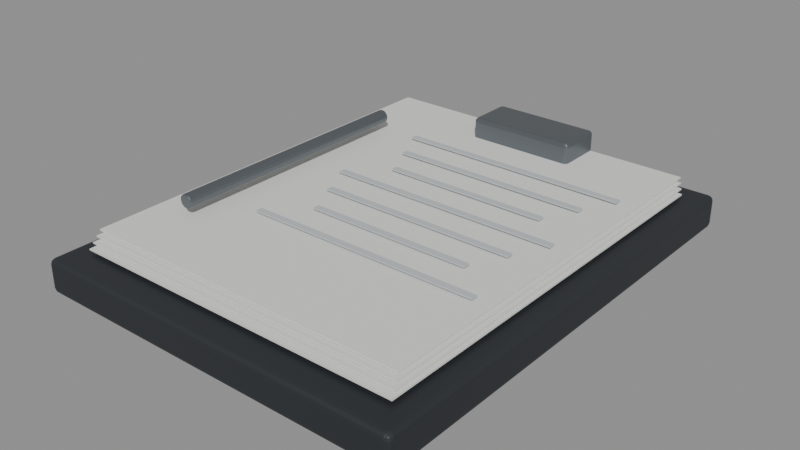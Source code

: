 # Source: BP_BenchKit_3.blend  (saved by Blender 5.2.45; exported with 4.5.12 LTS)
import bpy
from mathutils import Matrix  # noqa: F401  (used for matrix-valued properties, if any)

bpy.ops.wm.read_factory_settings(use_empty=True)
scene = bpy.context.scene
scene.name = 'Scene'

# ---- materials (node trees are filled in below, after node groups)
mat_bp_dark = bpy.data.materials.new('BP_Dark')
mat_bp_dark.diffuse_color = (0.024, 0.028, 0.033, 1.0)
mat_bp_paper = bpy.data.materials.new('BP_Paper')
mat_bp_paper.diffuse_color = (0.74, 0.75, 0.72, 1.0)
mat_b4o_mark = bpy.data.materials.new('B4O_Mark')
mat_b4o_mark.diffuse_color = (0.52, 0.55, 0.57, 1.0)
mat_bp_steel = bpy.data.materials.new('BP_Steel')
mat_bp_steel.diffuse_color = (0.18, 0.2, 0.22, 1.0)

# ---- material node trees
mat_bp_dark.use_nodes = True; mat_bp_dark.node_tree.nodes.clear()
_N = mat_bp_dark.node_tree.nodes; _L = mat_bp_dark.node_tree.links
n0 = _N.new('ShaderNodeBsdfPrincipled'); n0.name = 'Principled BSDF'; n0.location = (-200, 100)
n0.inputs[0].default_value = (0.024, 0.028, 0.033, 1.0)
n0.inputs[1].default_value = 0.1
n0.inputs[2].default_value = 0.55
n0.inputs[10].default_value = 0.005
n1 = _N.new('ShaderNodeOutputMaterial'); n1.name = 'Material Output'; n1.location = (200, 100)
_L.new(n0.outputs[0], n1.inputs[0])
n1.is_active_output = True
mat_bp_paper.use_nodes = True; mat_bp_paper.node_tree.nodes.clear()
_N = mat_bp_paper.node_tree.nodes; _L = mat_bp_paper.node_tree.links
n0 = _N.new('ShaderNodeBsdfPrincipled'); n0.name = 'Principled BSDF'; n0.location = (-200, 100)
n0.inputs[0].default_value = (0.74, 0.75, 0.72, 1.0)
n0.inputs[2].default_value = 0.85
n0.inputs[10].default_value = 0.005
n1 = _N.new('ShaderNodeOutputMaterial'); n1.name = 'Material Output'; n1.location = (200, 100)
_L.new(n0.outputs[0], n1.inputs[0])
n1.is_active_output = True
mat_b4o_mark.use_nodes = True; mat_b4o_mark.node_tree.nodes.clear()
_N = mat_b4o_mark.node_tree.nodes; _L = mat_b4o_mark.node_tree.links
n0 = _N.new('ShaderNodeBsdfPrincipled'); n0.name = 'Principled BSDF'; n0.location = (-200, 100)
n0.inputs[0].default_value = (0.52, 0.55, 0.57, 1.0)
n0.inputs[1].default_value = 0.03
n0.inputs[2].default_value = 0.73
n0.inputs[10].default_value = 0.005
n1 = _N.new('ShaderNodeOutputMaterial'); n1.name = 'Material Output'; n1.location = (200, 100)
_L.new(n0.outputs[0], n1.inputs[0])
n1.is_active_output = True
mat_bp_steel.use_nodes = True; mat_bp_steel.node_tree.nodes.clear()
_N = mat_bp_steel.node_tree.nodes; _L = mat_bp_steel.node_tree.links
n0 = _N.new('ShaderNodeBsdfPrincipled'); n0.name = 'Principled BSDF'; n0.location = (-200, 100)
n0.inputs[0].default_value = (0.18, 0.2, 0.22, 1.0)
n0.inputs[1].default_value = 0.75
n0.inputs[2].default_value = 0.38
n0.inputs[10].default_value = 0.005
n1 = _N.new('ShaderNodeOutputMaterial'); n1.name = 'Material Output'; n1.location = (200, 100)
_L.new(n0.outputs[0], n1.inputs[0])
n1.is_active_output = True

# ---- meshes
me_clipboard = bpy.data.meshes.new('Clipboard')
me_clipboard.from_pydata([(0.135, 0.17, 0.0), (-0.135, 0.17, 0.0), (-0.135, -0.17, 0.0), (0.135, -0.17, 0.0), (0.135, 0.17, 0.024), (-0.135, 0.17, 0.024), (-0.135, -0.17, 0.024), (0.135, -0.17, 0.024)], [], [(0, 3, 2, 1), (4, 5, 6, 7), (0, 1, 5, 4), (1, 2, 6, 5), (2, 3, 7, 6), (3, 0, 4, 7)])
_uv = me_clipboard.uv_layers.new(name='UVMap')
_uv.uv.foreach_set('vector', [0.135, 0.17, 0.135, -0.17, -0.135, -0.17, -0.135, 0.17, 0.135, 0.17, -0.135, 0.17, -0.135, -0.17, 0.135, -0.17, 0.135, 0.0, -0.135, 0.0, -0.135, 0.024, 0.135, 0.024, 0.17, 0.0, -0.17, 0.0, -0.17, 0.024, 0.17, 0.024, -0.135, 0.0, 0.135, 0.0, 0.135, 0.024, -0.135, 0.024, -0.17, 0.0, 0.17, 0.0, 0.17, 0.024, -0.17, 0.024])
me_clipboard.materials.append(mat_bp_dark)
me_clipboard.update()
me_protocol_paper = bpy.data.meshes.new('Protocol_Paper')
me_protocol_paper.from_pydata([(0.12, 0.15, 0.0265), (-0.12, 0.15, 0.0265), (-0.12, -0.15, 0.0265), (0.12, -0.15, 0.0265), (0.12, 0.15, 0.0275), (-0.12, 0.15, 0.0275), (-0.12, -0.15, 0.0275), (0.12, -0.15, 0.0275)], [], [(0, 3, 2, 1), (4, 5, 6, 7), (0, 1, 5, 4), (1, 2, 6, 5), (2, 3, 7, 6), (3, 0, 4, 7)])
_uv = me_protocol_paper.uv_layers.new(name='UVMap')
_uv.uv.foreach_set('vector', [0.12, 0.15, 0.12, -0.15, -0.12, -0.15, -0.12, 0.15, 0.12, 0.15, -0.12, 0.15, -0.12, -0.15, 0.12, -0.15, 0.12, 0.0265, -0.12, 0.0265, -0.12, 0.0275, 0.12, 0.0275, 0.15, 0.0265, -0.15, 0.0265, -0.15, 0.0275, 0.15, 0.0275, -0.12, 0.0265, 0.12, 0.0265, 0.12, 0.0275, -0.12, 0.0275, -0.15, 0.0265, 0.15, 0.0265, 0.15, 0.0275, -0.15, 0.0275])
me_protocol_paper.materials.append(mat_bp_paper)
me_protocol_paper.update()
me_protocol_paper_001 = bpy.data.meshes.new('Protocol_Paper.001')
me_protocol_paper_001.from_pydata([(0.117, 0.155, 0.028), (-0.123, 0.155, 0.028), (-0.123, -0.145, 0.028), (0.117, -0.145, 0.028), (0.117, 0.155, 0.029), (-0.123, 0.155, 0.029), (-0.123, -0.145, 0.029), (0.117, -0.145, 0.029)], [], [(0, 3, 2, 1), (4, 5, 6, 7), (0, 1, 5, 4), (1, 2, 6, 5), (2, 3, 7, 6), (3, 0, 4, 7)])
_uv = me_protocol_paper_001.uv_layers.new(name='UVMap')
_uv.uv.foreach_set('vector', [0.117, 0.155, 0.117, -0.145, -0.123, -0.145, -0.123, 0.155, 0.117, 0.155, -0.123, 0.155, -0.123, -0.145, 0.117, -0.145, 0.117, 0.028, -0.123, 0.028, -0.123, 0.029, 0.117, 0.029, 0.155, 0.028, -0.145, 0.028, -0.145, 0.029, 0.155, 0.029, -0.123, 0.028, 0.117, 0.028, 0.117, 0.029, -0.123, 0.029, -0.145, 0.028, 0.155, 0.028, 0.155, 0.029, -0.145, 0.029])
me_protocol_paper_001.materials.append(mat_bp_paper)
me_protocol_paper_001.update()
me_protocol_paper_002 = bpy.data.meshes.new('Protocol_Paper.002')
me_protocol_paper_002.from_pydata([(0.114, 0.16, 0.0295), (-0.126, 0.16, 0.0295), (-0.126, -0.14, 0.0295), (0.114, -0.14, 0.0295), (0.114, 0.16, 0.0305), (-0.126, 0.16, 0.0305), (-0.126, -0.14, 0.0305), (0.114, -0.14, 0.0305)], [], [(0, 3, 2, 1), (4, 5, 6, 7), (0, 1, 5, 4), (1, 2, 6, 5), (2, 3, 7, 6), (3, 0, 4, 7)])
_uv = me_protocol_paper_002.uv_layers.new(name='UVMap')
_uv.uv.foreach_set('vector', [0.114, 0.16, 0.114, -0.14, -0.126, -0.14, -0.126, 0.16, 0.114, 0.16, -0.126, 0.16, -0.126, -0.14, 0.114, -0.14, 0.114, 0.0295, -0.126, 0.0295, -0.126, 0.0305, 0.114, 0.0305, 0.16, 0.0295, -0.14, 0.0295, -0.14, 0.0305, 0.16, 0.0305, -0.126, 0.0295, 0.114, 0.0295, 0.114, 0.0305, -0.126, 0.0305, -0.14, 0.0295, 0.16, 0.0295, 0.16, 0.0305, -0.14, 0.0305])
me_protocol_paper_002.materials.append(mat_bp_paper)
me_protocol_paper_002.update()
me_protocol_paper_003 = bpy.data.meshes.new('Protocol_Paper.003')
me_protocol_paper_003.from_pydata([(0.111, 0.165, 0.031), (-0.129, 0.165, 0.031), (-0.129, -0.135, 0.031), (0.111, -0.135, 0.031), (0.111, 0.165, 0.032), (-0.129, 0.165, 0.032), (-0.129, -0.135, 0.032), (0.111, -0.135, 0.032)], [], [(0, 3, 2, 1), (4, 5, 6, 7), (0, 1, 5, 4), (1, 2, 6, 5), (2, 3, 7, 6), (3, 0, 4, 7)])
_uv = me_protocol_paper_003.uv_layers.new(name='UVMap')
_uv.uv.foreach_set('vector', [0.111, 0.165, 0.111, -0.135, -0.129, -0.135, -0.129, 0.165, 0.111, 0.165, -0.129, 0.165, -0.129, -0.135, 0.111, -0.135, 0.111, 0.031, -0.129, 0.031, -0.129, 0.032, 0.111, 0.032, 0.165, 0.031, -0.135, 0.031, -0.135, 0.032, 0.165, 0.032, -0.129, 0.031, 0.111, 0.031, 0.111, 0.032, -0.129, 0.032, -0.135, 0.031, 0.165, 0.031, 0.165, 0.032, -0.135, 0.032])
me_protocol_paper_003.materials.append(mat_bp_paper)
me_protocol_paper_003.update()
me_printed_protocol_row = bpy.data.meshes.new('Printed_Protocol_Row')
me_printed_protocol_row.from_pydata([(0.1, 0.1025, 0.0335), (-0.07, 0.1025, 0.0335), (-0.07, 0.0975, 0.0335), (0.1, 0.0975, 0.0335), (0.1, 0.1025, 0.0345), (-0.07, 0.1025, 0.0345), (-0.07, 0.0975, 0.0345), (0.1, 0.0975, 0.0345)], [], [(0, 3, 2, 1), (4, 5, 6, 7), (0, 1, 5, 4), (1, 2, 6, 5), (2, 3, 7, 6), (3, 0, 4, 7)])
_uv = me_printed_protocol_row.uv_layers.new(name='UVMap')
_uv.uv.foreach_set('vector', [0.1, 0.1025, 0.1, 0.0975, -0.07, 0.0975, -0.07, 0.1025, 0.1, 0.1025, -0.07, 0.1025, -0.07, 0.0975, 0.1, 0.0975, 0.1, 0.0335, -0.07, 0.0335, -0.07, 0.0345, 0.1, 0.0345, 0.1025, 0.0335, 0.0975, 0.0335, 0.0975, 0.0345, 0.1025, 0.0345, -0.07, 0.0335, 0.1, 0.0335, 0.1, 0.0345, -0.07, 0.0345, 0.0975, 0.0335, 0.1025, 0.0335, 0.1025, 0.0345, 0.0975, 0.0345])
me_printed_protocol_row.materials.append(mat_b4o_mark)
me_printed_protocol_row.update()
me_printed_protocol_row_001 = bpy.data.meshes.new('Printed_Protocol_Row.001')
me_printed_protocol_row_001.from_pydata([(0.0875, 0.0765, 0.0335), (-0.0575, 0.0765, 0.0335), (-0.0575, 0.0715, 0.0335), (0.0875, 0.0715, 0.0335), (0.0875, 0.0765, 0.0345), (-0.0575, 0.0765, 0.0345), (-0.0575, 0.0715, 0.0345), (0.0875, 0.0715, 0.0345)], [], [(0, 3, 2, 1), (4, 5, 6, 7), (0, 1, 5, 4), (1, 2, 6, 5), (2, 3, 7, 6), (3, 0, 4, 7)])
_uv = me_printed_protocol_row_001.uv_layers.new(name='UVMap')
_uv.uv.foreach_set('vector', [0.0875, 0.0765, 0.0875, 0.0715, -0.0575, 0.0715, -0.0575, 0.0765, 0.0875, 0.0765, -0.0575, 0.0765, -0.0575, 0.0715, 0.0875, 0.0715, 0.0875, 0.0335, -0.0575, 0.0335, -0.0575, 0.0345, 0.0875, 0.0345, 0.0765, 0.0335, 0.0715, 0.0335, 0.0715, 0.0345, 0.0765, 0.0345, -0.0575, 0.0335, 0.0875, 0.0335, 0.0875, 0.0345, -0.0575, 0.0345, 0.0715, 0.0335, 0.0765, 0.0335, 0.0765, 0.0345, 0.0715, 0.0345])
me_printed_protocol_row_001.materials.append(mat_b4o_mark)
me_printed_protocol_row_001.update()
me_printed_protocol_row_002 = bpy.data.meshes.new('Printed_Protocol_Row.002')
me_printed_protocol_row_002.from_pydata([(0.075, 0.0505, 0.0335), (-0.045, 0.0505, 0.0335), (-0.045, 0.0455, 0.0335), (0.075, 0.0455, 0.0335), (0.075, 0.0505, 0.0345), (-0.045, 0.0505, 0.0345), (-0.045, 0.0455, 0.0345), (0.075, 0.0455, 0.0345)], [], [(0, 3, 2, 1), (4, 5, 6, 7), (0, 1, 5, 4), (1, 2, 6, 5), (2, 3, 7, 6), (3, 0, 4, 7)])
_uv = me_printed_protocol_row_002.uv_layers.new(name='UVMap')
_uv.uv.foreach_set('vector', [0.075, 0.0505, 0.075, 0.0455, -0.045, 0.0455, -0.045, 0.0505, 0.075, 0.0505, -0.045, 0.0505, -0.045, 0.0455, 0.075, 0.0455, 0.075, 0.0335, -0.045, 0.0335, -0.045, 0.0345, 0.075, 0.0345, 0.0505, 0.0335, 0.0455, 0.0335, 0.0455, 0.0345, 0.0505, 0.0345, -0.045, 0.0335, 0.075, 0.0335, 0.075, 0.0345, -0.045, 0.0345, 0.0455, 0.0335, 0.0505, 0.0335, 0.0505, 0.0345, 0.0455, 0.0345])
me_printed_protocol_row_002.materials.append(mat_b4o_mark)
me_printed_protocol_row_002.update()
me_printed_protocol_row_003 = bpy.data.meshes.new('Printed_Protocol_Row.003')
me_printed_protocol_row_003.from_pydata([(0.1, 0.0245, 0.0335), (-0.07, 0.0245, 0.0335), (-0.07, 0.0195, 0.0335), (0.1, 0.0195, 0.0335), (0.1, 0.0245, 0.0345), (-0.07, 0.0245, 0.0345), (-0.07, 0.0195, 0.0345), (0.1, 0.0195, 0.0345)], [], [(0, 3, 2, 1), (4, 5, 6, 7), (0, 1, 5, 4), (1, 2, 6, 5), (2, 3, 7, 6), (3, 0, 4, 7)])
_uv = me_printed_protocol_row_003.uv_layers.new(name='UVMap')
_uv.uv.foreach_set('vector', [0.1, 0.0245, 0.1, 0.0195, -0.07, 0.0195, -0.07, 0.0245, 0.1, 0.0245, -0.07, 0.0245, -0.07, 0.0195, 0.1, 0.0195, 0.1, 0.0335, -0.07, 0.0335, -0.07, 0.0345, 0.1, 0.0345, 0.0245, 0.0335, 0.0195, 0.0335, 0.0195, 0.0345, 0.0245, 0.0345, -0.07, 0.0335, 0.1, 0.0335, 0.1, 0.0345, -0.07, 0.0345, 0.0195, 0.0335, 0.0245, 0.0335, 0.0245, 0.0345, 0.0195, 0.0345])
me_printed_protocol_row_003.materials.append(mat_b4o_mark)
me_printed_protocol_row_003.update()
me_printed_protocol_row_004 = bpy.data.meshes.new('Printed_Protocol_Row.004')
me_printed_protocol_row_004.from_pydata([(0.0875, -0.0015, 0.0335), (-0.0575, -0.0015, 0.0335), (-0.0575, -0.0065, 0.0335), (0.0875, -0.0065, 0.0335), (0.0875, -0.0015, 0.0345), (-0.0575, -0.0015, 0.0345), (-0.0575, -0.0065, 0.0345), (0.0875, -0.0065, 0.0345)], [], [(0, 3, 2, 1), (4, 5, 6, 7), (0, 1, 5, 4), (1, 2, 6, 5), (2, 3, 7, 6), (3, 0, 4, 7)])
_uv = me_printed_protocol_row_004.uv_layers.new(name='UVMap')
_uv.uv.foreach_set('vector', [0.0875, -0.0015, 0.0875, -0.0065, -0.0575, -0.0065, -0.0575, -0.0015, 0.0875, -0.0015, -0.0575, -0.0015, -0.0575, -0.0065, 0.0875, -0.0065, 0.0875, 0.0335, -0.0575, 0.0335, -0.0575, 0.0345, 0.0875, 0.0345, -0.0015, 0.0335, -0.0065, 0.0335, -0.0065, 0.0345, -0.0015, 0.0345, -0.0575, 0.0335, 0.0875, 0.0335, 0.0875, 0.0345, -0.0575, 0.0345, -0.0065, 0.0335, -0.0015, 0.0335, -0.0015, 0.0345, -0.0065, 0.0345])
me_printed_protocol_row_004.materials.append(mat_b4o_mark)
me_printed_protocol_row_004.update()
me_printed_protocol_row_005 = bpy.data.meshes.new('Printed_Protocol_Row.005')
me_printed_protocol_row_005.from_pydata([(0.075, -0.0275, 0.0335), (-0.045, -0.0275, 0.0335), (-0.045, -0.0325, 0.0335), (0.075, -0.0325, 0.0335), (0.075, -0.0275, 0.0345), (-0.045, -0.0275, 0.0345), (-0.045, -0.0325, 0.0345), (0.075, -0.0325, 0.0345)], [], [(0, 3, 2, 1), (4, 5, 6, 7), (0, 1, 5, 4), (1, 2, 6, 5), (2, 3, 7, 6), (3, 0, 4, 7)])
_uv = me_printed_protocol_row_005.uv_layers.new(name='UVMap')
_uv.uv.foreach_set('vector', [0.075, -0.0275, 0.075, -0.0325, -0.045, -0.0325, -0.045, -0.0275, 0.075, -0.0275, -0.045, -0.0275, -0.045, -0.0325, 0.075, -0.0325, 0.075, 0.0335, -0.045, 0.0335, -0.045, 0.0345, 0.075, 0.0345, -0.0275, 0.0335, -0.0325, 0.0335, -0.0325, 0.0345, -0.0275, 0.0345, -0.045, 0.0335, 0.075, 0.0335, 0.075, 0.0345, -0.045, 0.0345, -0.0325, 0.0335, -0.0275, 0.0335, -0.0275, 0.0345, -0.0325, 0.0345])
me_printed_protocol_row_005.materials.append(mat_b4o_mark)
me_printed_protocol_row_005.update()
me_printed_protocol_row_006 = bpy.data.meshes.new('Printed_Protocol_Row.006')
me_printed_protocol_row_006.from_pydata([(0.1, -0.0535, 0.0335), (-0.07, -0.0535, 0.0335), (-0.07, -0.0585, 0.0335), (0.1, -0.0585, 0.0335), (0.1, -0.0535, 0.0345), (-0.07, -0.0535, 0.0345), (-0.07, -0.0585, 0.0345), (0.1, -0.0585, 0.0345)], [], [(0, 3, 2, 1), (4, 5, 6, 7), (0, 1, 5, 4), (1, 2, 6, 5), (2, 3, 7, 6), (3, 0, 4, 7)])
_uv = me_printed_protocol_row_006.uv_layers.new(name='UVMap')
_uv.uv.foreach_set('vector', [0.1, -0.0535, 0.1, -0.0585, -0.07, -0.0585, -0.07, -0.0535, 0.1, -0.0535, -0.07, -0.0535, -0.07, -0.0585, 0.1, -0.0585, 0.1, 0.0335, -0.07, 0.0335, -0.07, 0.0345, 0.1, 0.0345, -0.0535, 0.0335, -0.0585, 0.0335, -0.0585, 0.0345, -0.0535, 0.0345, -0.07, 0.0335, 0.1, 0.0335, 0.1, 0.0345, -0.07, 0.0345, -0.0585, 0.0335, -0.0535, 0.0335, -0.0535, 0.0345, -0.0585, 0.0345])
me_printed_protocol_row_006.materials.append(mat_b4o_mark)
me_printed_protocol_row_006.update()
me_binder_clip = bpy.data.meshes.new('Binder_Clip')
me_binder_clip.from_pydata([(0.04, 0.1675, 0.027), (-0.04, 0.1675, 0.027), (-0.04, 0.1325, 0.027), (0.04, 0.1325, 0.027), (0.04, 0.1675, 0.047), (-0.04, 0.1675, 0.047), (-0.04, 0.1325, 0.047), (0.04, 0.1325, 0.047)], [], [(0, 3, 2, 1), (4, 5, 6, 7), (0, 1, 5, 4), (1, 2, 6, 5), (2, 3, 7, 6), (3, 0, 4, 7)])
_uv = me_binder_clip.uv_layers.new(name='UVMap')
_uv.uv.foreach_set('vector', [0.04, 0.1675, 0.04, 0.1325, -0.04, 0.1325, -0.04, 0.1675, 0.04, 0.1675, -0.04, 0.1675, -0.04, 0.1325, 0.04, 0.1325, 0.04, 0.027, -0.04, 0.027, -0.04, 0.047, 0.04, 0.047, 0.1675, 0.027, 0.1325, 0.027, 0.1325, 0.047, 0.1675, 0.047, -0.04, 0.027, 0.04, 0.027, 0.04, 0.047, -0.04, 0.047, 0.1325, 0.027, 0.1675, 0.027, 0.1675, 0.047, 0.1325, 0.047])
me_binder_clip.materials.append(mat_bp_steel)
me_binder_clip.update()
me_cylinder = bpy.data.meshes.new('Cylinder')
me_cylinder.from_pydata([(0.0, 0.095, 0.005), (0.0, -0.095, 0.005), (0.0025, 0.095, 0.00433), (0.0025, -0.095, 0.00433), (0.00433, 0.095, 0.0025), (0.00433, -0.095, 0.0025), (0.005, 0.095, 1.548e-08), (0.005, -0.095, -1.548e-08), (0.00433, 0.095, -0.0025), (0.00433, -0.095, -0.0025), (0.0025, 0.095, -0.00433), (0.0025, -0.095, -0.00433), (0.0, 0.095, -0.005), (0.0, -0.095, -0.005), (-0.0025, 0.095, -0.00433), (-0.0025, -0.095, -0.00433), (-0.00433, 0.095, -0.0025), (-0.00433, -0.095, -0.0025), (-0.005, 0.095, 1.548e-08), (-0.005, -0.095, -1.548e-08), (-0.00433, 0.095, 0.0025), (-0.00433, -0.095, 0.0025), (-0.0025, 0.095, 0.00433), (-0.0025, -0.095, 0.00433)], [], [(0, 1, 3, 2), (2, 3, 5, 4), (4, 5, 7, 6), (6, 7, 9, 8), (8, 9, 11, 10), (10, 11, 13, 12), (12, 13, 15, 14), (14, 15, 17, 16), (16, 17, 19, 18), (18, 19, 21, 20), (3, 1, 23, 21, 19, 17, 15, 13, 11, 9, 7, 5), (20, 21, 23, 22), (22, 23, 1, 0), (0, 2, 4, 6, 8, 10, 12, 14, 16, 18, 20, 22)])
_uv = me_cylinder.uv_layers.new(name='UVMap')
_uv.uv.foreach_set('vector', [-0.1, 0.1, -0.1, -0.09, -0.0975, -0.09, -0.0975, 0.1, -0.0975, 0.1, -0.0975, -0.09, -0.09567, -0.09, -0.09567, 0.1, 0.1, 0.0455, -0.09, 0.0455, -0.09, 0.043, 0.1, 0.043, 0.1, 0.043, -0.09, 0.043, -0.09, 0.0405, 0.1, 0.0405, -0.09567, 0.1, -0.09567, -0.09, -0.0975, -0.09, -0.0975, 0.1, -0.0975, 0.1, -0.0975, -0.09, -0.1, -0.09, -0.1, 0.1, -0.1, 0.1, -0.1, -0.09, -0.1025, -0.09, -0.1025, 0.1, -0.1025, 0.1, -0.1025, -0.09, -0.1043, -0.09, -0.1043, 0.1, 0.1, 0.0405, -0.09, 0.0405, -0.09, 0.043, 0.1, 0.043, 0.1, 0.043, -0.09, 0.043, -0.09, 0.0455, 0.1, 0.0455, -0.0975, 0.04733, -0.1, 0.048, -0.1025, 0.04733, -0.1043, 0.0455, -0.105, 0.043, -0.1043, 0.0405, -0.1025, 0.03867, -0.1, 0.038, -0.0975, 0.03867, -0.09567, 0.0405, -0.095, 0.043, -0.09567, 0.0455, -0.1043, 0.1, -0.1043, -0.09, -0.1025, -0.09, -0.1025, 0.1, -0.1025, 0.1, -0.1025, -0.09, -0.1, -0.09, -0.1, 0.1, -0.1, 0.048, -0.0975, 0.04733, -0.09567, 0.0455, -0.095, 0.043, -0.09567, 0.0405, -0.0975, 0.03867, -0.1, 0.038, -0.1025, 0.03867, -0.1043, 0.0405, -0.105, 0.043, -0.1043, 0.0455, -0.1025, 0.04733])
me_cylinder.materials.append(mat_bp_steel)
me_cylinder.update()

# ---- objects
ob_clipboard = bpy.data.objects.new('Clipboard', me_clipboard)
ob_protocol_paper = bpy.data.objects.new('Protocol_Paper', me_protocol_paper)
ob_protocol_paper_001 = bpy.data.objects.new('Protocol_Paper.001', me_protocol_paper_001)
ob_protocol_paper_002 = bpy.data.objects.new('Protocol_Paper.002', me_protocol_paper_002)
ob_protocol_paper_003 = bpy.data.objects.new('Protocol_Paper.003', me_protocol_paper_003)
ob_printed_protocol_row = bpy.data.objects.new('Printed_Protocol_Row', me_printed_protocol_row)
ob_printed_protocol_row_001 = bpy.data.objects.new('Printed_Protocol_Row.001', me_printed_protocol_row_001)
ob_printed_protocol_row_002 = bpy.data.objects.new('Printed_Protocol_Row.002', me_printed_protocol_row_002)
ob_printed_protocol_row_003 = bpy.data.objects.new('Printed_Protocol_Row.003', me_printed_protocol_row_003)
ob_printed_protocol_row_004 = bpy.data.objects.new('Printed_Protocol_Row.004', me_printed_protocol_row_004)
ob_printed_protocol_row_005 = bpy.data.objects.new('Printed_Protocol_Row.005', me_printed_protocol_row_005)
ob_printed_protocol_row_006 = bpy.data.objects.new('Printed_Protocol_Row.006', me_printed_protocol_row_006)
ob_binder_clip = bpy.data.objects.new('Binder_Clip', me_binder_clip)
ob_pen = bpy.data.objects.new('Pen', me_cylinder)

# ---- transforms, parenting, visibility, modifiers, constraints
ob_clipboard.location = (0.0, 0.0, 0.0)
_m = ob_clipboard.modifiers.new('Manufactured_Bevel', 'BEVEL')
_m.width = 0.004
_m.width_pct = 0.004
_m.segments = 3
_m.angle_limit = 0.48
_m.harden_normals = True
_m = ob_clipboard.modifiers.new('Weighted_Normal', 'WEIGHTED_NORMAL')
_m.keep_sharp = True
ob_protocol_paper.location = (0.0, 0.0, 0.0)
ob_protocol_paper_001.location = (0.0, 0.0, 0.0)
ob_protocol_paper_002.location = (0.0, 0.0, 0.0)
ob_protocol_paper_003.location = (0.0, 0.0, 0.0)
ob_printed_protocol_row.location = (0.0, 0.0, 0.0)
ob_printed_protocol_row_001.location = (0.0, 0.0, 0.0)
ob_printed_protocol_row_002.location = (0.0, 0.0, 0.0)
ob_printed_protocol_row_003.location = (0.0, 0.0, 0.0)
ob_printed_protocol_row_004.location = (0.0, 0.0, 0.0)
ob_printed_protocol_row_005.location = (0.0, 0.0, 0.0)
ob_printed_protocol_row_006.location = (0.0, 0.0, 0.0)
ob_binder_clip.location = (0.0, 0.0, 0.0)
_m = ob_binder_clip.modifiers.new('Manufactured_Bevel', 'BEVEL')
_m.width = 0.003
_m.width_pct = 0.003
_m.segments = 3
_m.angle_limit = 0.48
_m.harden_normals = True
_m = ob_binder_clip.modifiers.new('Weighted_Normal', 'WEIGHTED_NORMAL')
_m.keep_sharp = True
ob_pen.location = (-0.1, 0.005, 0.043)
_m = ob_pen.modifiers.new('Edge_Bevel', 'BEVEL')
_m.width = 0.00075
_m.width_pct = 0.00075
_m.segments = 2

# ---- collection membership
scene.collection.objects.link(ob_clipboard)
scene.collection.objects.link(ob_protocol_paper)
scene.collection.objects.link(ob_protocol_paper_001)
scene.collection.objects.link(ob_protocol_paper_002)
scene.collection.objects.link(ob_protocol_paper_003)
scene.collection.objects.link(ob_printed_protocol_row)
scene.collection.objects.link(ob_printed_protocol_row_001)
scene.collection.objects.link(ob_printed_protocol_row_002)
scene.collection.objects.link(ob_printed_protocol_row_003)
scene.collection.objects.link(ob_printed_protocol_row_004)
scene.collection.objects.link(ob_printed_protocol_row_005)
scene.collection.objects.link(ob_printed_protocol_row_006)
scene.collection.objects.link(ob_binder_clip)
scene.collection.objects.link(ob_pen)

# ---- scene / render settings (as saved in the file)
scene.frame_start = 1; scene.frame_end = 250; scene.frame_set(1)
scene.render.engine = 'BLENDER_EEVEE_NEXT'
scene.render.bake_bias = 0.0
scene.render.bake_samples = 0
scene.render.compositor_device = 'GPU'
scene.eevee.use_volume_custom_range = False
scene.eevee.fast_gi_thickness_near = 0.1
scene.eevee.fast_gi_thickness_far = 0.0
scene.eevee.ray_tracing_options.screen_trace_thickness = 0.1
bpy.context.view_layer.update()

# ---- added for rendering (the .blend has no active camera and no usable light): camera, sun + grey world if the file has none
cam_auto = bpy.data.cameras.new('AutoCamera')
cam_auto.lens = 50.0
cam_auto.sensor_width = 36.0
cam_auto.clip_end = 1000.0
ob_auto_camera = bpy.data.objects.new('AutoCamera', cam_auto)
scene.collection.objects.link(ob_auto_camera)
ob_auto_camera.location = (0.404148, -0.484978, 0.347319)
ob_auto_camera.rotation_euler = (1.09748, -7.21219e-08, 0.694738)
scene.camera = ob_auto_camera
light_auto_sun = bpy.data.lights.new('AutoSun', 'SUN')
light_auto_sun.energy = 3.0
light_auto_sun.angle = 0.0523599
ob_auto_sun = bpy.data.objects.new('AutoSun', light_auto_sun)
scene.collection.objects.link(ob_auto_sun)
ob_auto_sun.rotation_euler = (0.872665, 0.174533, 0.523599)
if scene.world is None:
    world_auto = bpy.data.worlds.new('AutoWorld')
    world_auto.color = (0.3, 0.3, 0.3)
    scene.world = world_auto
bpy.context.view_layer.update()
